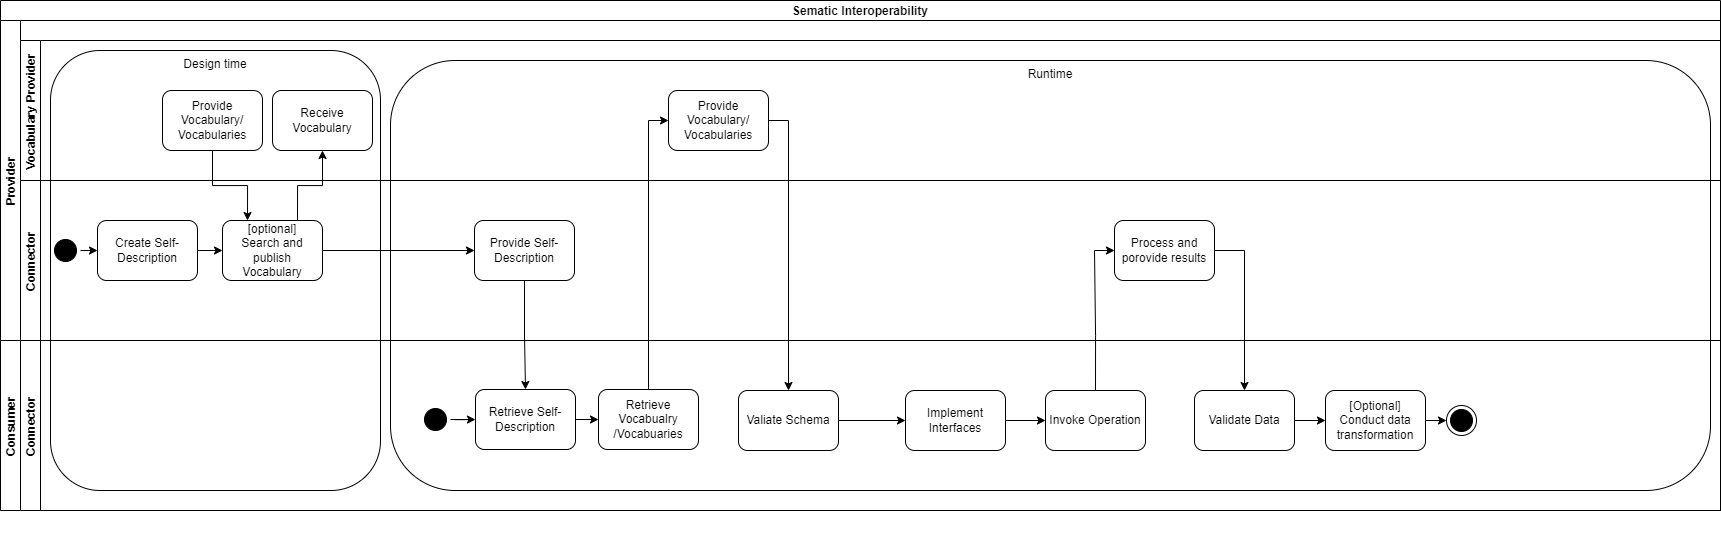

The diagram above was exported from draw.io. Its source (the exported page's mxGraphModel, read from the mxfile embedded in the PNG):
<mxGraphModel dx="1806" dy="678" grid="1" gridSize="10" guides="1" tooltips="1" connect="1" arrows="1" fold="1" page="1" pageScale="1" pageWidth="827" pageHeight="1169" math="0" shadow="0">
  <root>
    <mxCell id="0" />
    <mxCell id="1" parent="0" />
    <mxCell id="pb2TLWC1xRNJVM5QyhpL-58" value="Runtime" style="rounded=1;whiteSpace=wrap;html=1;fillColor=none;verticalAlign=top;" parent="1" vertex="1">
      <mxGeometry x="320" y="840" width="1320" height="430" as="geometry" />
    </mxCell>
    <mxCell id="pb2TLWC1xRNJVM5QyhpL-56" value="Design time" style="rounded=1;whiteSpace=wrap;html=1;fillColor=none;verticalAlign=top;" parent="1" vertex="1">
      <mxGeometry x="-20" y="830" width="330" height="440" as="geometry" />
    </mxCell>
    <mxCell id="_v4QR6T853y1fYo23N3H-1" value="Sematic Interoperability" style="swimlane;childLayout=stackLayout;resizeParent=1;resizeParentMax=0;horizontal=1;startSize=20;horizontalStack=0;fontStyle=1" parent="1" vertex="1">
      <mxGeometry x="-70" y="780" width="1720" height="510" as="geometry" />
    </mxCell>
    <mxCell id="_v4QR6T853y1fYo23N3H-2" value="Provider" style="swimlane;startSize=20;horizontal=0;" parent="_v4QR6T853y1fYo23N3H-1" vertex="1">
      <mxGeometry y="20" width="1720" height="320" as="geometry" />
    </mxCell>
    <mxCell id="_v4QR6T853y1fYo23N3H-6" value="Connector" style="swimlane;startSize=20;horizontal=0;" parent="_v4QR6T853y1fYo23N3H-2" vertex="1">
      <mxGeometry x="20" y="160" width="1700" height="160" as="geometry" />
    </mxCell>
    <mxCell id="pb2TLWC1xRNJVM5QyhpL-2" value="Provide Self-Description" style="rounded=1;whiteSpace=wrap;html=1;strokeColor=default;" parent="_v4QR6T853y1fYo23N3H-6" vertex="1">
      <mxGeometry x="454" y="40" width="100" height="60" as="geometry" />
    </mxCell>
    <mxCell id="pb2TLWC1xRNJVM5QyhpL-36" value="Process and porovide results" style="rounded=1;whiteSpace=wrap;html=1;strokeColor=default;" parent="_v4QR6T853y1fYo23N3H-6" vertex="1">
      <mxGeometry x="1094" y="40" width="100" height="60" as="geometry" />
    </mxCell>
    <mxCell id="pb2TLWC1xRNJVM5QyhpL-50" style="edgeStyle=orthogonalEdgeStyle;rounded=0;orthogonalLoop=1;jettySize=auto;html=1;exitX=1;exitY=0.5;exitDx=0;exitDy=0;entryX=0;entryY=0.5;entryDx=0;entryDy=0;" parent="_v4QR6T853y1fYo23N3H-6" source="pb2TLWC1xRNJVM5QyhpL-48" target="pb2TLWC1xRNJVM5QyhpL-49" edge="1">
      <mxGeometry relative="1" as="geometry" />
    </mxCell>
    <mxCell id="pb2TLWC1xRNJVM5QyhpL-48" value="" style="ellipse;html=1;shape=startState;fillColor=#000000;strokeColor=default;" parent="_v4QR6T853y1fYo23N3H-6" vertex="1">
      <mxGeometry x="30" y="55" width="30" height="30" as="geometry" />
    </mxCell>
    <mxCell id="pb2TLWC1xRNJVM5QyhpL-52" style="edgeStyle=orthogonalEdgeStyle;rounded=0;orthogonalLoop=1;jettySize=auto;html=1;exitX=1;exitY=0.5;exitDx=0;exitDy=0;entryX=0;entryY=0.5;entryDx=0;entryDy=0;" parent="_v4QR6T853y1fYo23N3H-6" source="pb2TLWC1xRNJVM5QyhpL-49" target="pb2TLWC1xRNJVM5QyhpL-51" edge="1">
      <mxGeometry relative="1" as="geometry" />
    </mxCell>
    <mxCell id="pb2TLWC1xRNJVM5QyhpL-49" value="Create Self-Description" style="rounded=1;whiteSpace=wrap;html=1;strokeColor=default;" parent="_v4QR6T853y1fYo23N3H-6" vertex="1">
      <mxGeometry x="77" y="40" width="100" height="60" as="geometry" />
    </mxCell>
    <mxCell id="pb2TLWC1xRNJVM5QyhpL-54" style="edgeStyle=orthogonalEdgeStyle;rounded=0;orthogonalLoop=1;jettySize=auto;html=1;exitX=1;exitY=0.5;exitDx=0;exitDy=0;entryX=0;entryY=0.5;entryDx=0;entryDy=0;" parent="_v4QR6T853y1fYo23N3H-6" source="pb2TLWC1xRNJVM5QyhpL-51" target="pb2TLWC1xRNJVM5QyhpL-2" edge="1">
      <mxGeometry relative="1" as="geometry" />
    </mxCell>
    <mxCell id="pb2TLWC1xRNJVM5QyhpL-51" value="[optional]&lt;br&gt;Search and publish Vocabulary" style="rounded=1;whiteSpace=wrap;html=1;strokeColor=default;" parent="_v4QR6T853y1fYo23N3H-6" vertex="1">
      <mxGeometry x="202" y="40" width="100" height="60" as="geometry" />
    </mxCell>
    <mxCell id="_v4QR6T853y1fYo23N3H-7" value="Vocabulary Provider" style="swimlane;startSize=20;horizontal=0;" parent="_v4QR6T853y1fYo23N3H-2" vertex="1">
      <mxGeometry x="20" y="20" width="1700" height="140" as="geometry" />
    </mxCell>
    <mxCell id="pb2TLWC1xRNJVM5QyhpL-1" value="Provide Vocabulary/ Vocabularies" style="rounded=1;whiteSpace=wrap;html=1;strokeColor=default;" parent="_v4QR6T853y1fYo23N3H-7" vertex="1">
      <mxGeometry x="648" y="50" width="100" height="60" as="geometry" />
    </mxCell>
    <mxCell id="pb2TLWC1xRNJVM5QyhpL-53" value="Receive Vocabulary" style="rounded=1;whiteSpace=wrap;html=1;strokeColor=default;" parent="_v4QR6T853y1fYo23N3H-7" vertex="1">
      <mxGeometry x="252" y="50" width="100" height="60" as="geometry" />
    </mxCell>
    <mxCell id="2" value="Provide Vocabulary/ Vocabularies" style="rounded=1;whiteSpace=wrap;html=1;strokeColor=default;" vertex="1" parent="_v4QR6T853y1fYo23N3H-7">
      <mxGeometry x="142" y="50" width="100" height="60" as="geometry" />
    </mxCell>
    <mxCell id="pb2TLWC1xRNJVM5QyhpL-55" style="edgeStyle=orthogonalEdgeStyle;rounded=0;orthogonalLoop=1;jettySize=auto;html=1;exitX=0.75;exitY=0;exitDx=0;exitDy=0;entryX=0.5;entryY=1;entryDx=0;entryDy=0;" parent="_v4QR6T853y1fYo23N3H-2" source="pb2TLWC1xRNJVM5QyhpL-51" target="pb2TLWC1xRNJVM5QyhpL-53" edge="1">
      <mxGeometry relative="1" as="geometry" />
    </mxCell>
    <mxCell id="5" style="edgeStyle=orthogonalEdgeStyle;rounded=0;orthogonalLoop=1;jettySize=auto;html=1;exitX=0.5;exitY=1;exitDx=0;exitDy=0;entryX=0.25;entryY=0;entryDx=0;entryDy=0;" edge="1" parent="_v4QR6T853y1fYo23N3H-2" source="2" target="pb2TLWC1xRNJVM5QyhpL-51">
      <mxGeometry relative="1" as="geometry">
        <mxPoint x="317" y="210" as="sourcePoint" />
        <mxPoint x="332" y="140" as="targetPoint" />
      </mxGeometry>
    </mxCell>
    <mxCell id="SELN3ru2IScqRqPEhLZX-12" style="edgeStyle=orthogonalEdgeStyle;rounded=0;orthogonalLoop=1;jettySize=auto;html=1;exitX=0.5;exitY=1;exitDx=0;exitDy=0;entryX=0.5;entryY=0;entryDx=0;entryDy=0;" parent="_v4QR6T853y1fYo23N3H-1" source="pb2TLWC1xRNJVM5QyhpL-2" target="SELN3ru2IScqRqPEhLZX-4" edge="1">
      <mxGeometry relative="1" as="geometry">
        <mxPoint x="508" y="369" as="sourcePoint" />
        <mxPoint x="508" y="310" as="targetPoint" />
      </mxGeometry>
    </mxCell>
    <mxCell id="_v4QR6T853y1fYo23N3H-3" value="Consumer" style="swimlane;startSize=20;horizontal=0;" parent="_v4QR6T853y1fYo23N3H-1" vertex="1">
      <mxGeometry y="340" width="1720" height="170" as="geometry" />
    </mxCell>
    <mxCell id="_v4QR6T853y1fYo23N3H-5" value="Connector" style="swimlane;startSize=20;horizontal=0;" parent="_v4QR6T853y1fYo23N3H-3" vertex="1">
      <mxGeometry x="20" width="1700" height="170" as="geometry" />
    </mxCell>
    <mxCell id="SELN3ru2IScqRqPEhLZX-2" value="" style="ellipse;html=1;shape=startState;fillColor=#000000;strokeColor=default;" parent="_v4QR6T853y1fYo23N3H-5" vertex="1">
      <mxGeometry x="400" y="64" width="30" height="30" as="geometry" />
    </mxCell>
    <mxCell id="pb2TLWC1xRNJVM5QyhpL-4" style="edgeStyle=orthogonalEdgeStyle;rounded=0;orthogonalLoop=1;jettySize=auto;html=1;exitX=1;exitY=0.5;exitDx=0;exitDy=0;entryX=0;entryY=0.5;entryDx=0;entryDy=0;" parent="_v4QR6T853y1fYo23N3H-5" source="SELN3ru2IScqRqPEhLZX-4" target="pb2TLWC1xRNJVM5QyhpL-3" edge="1">
      <mxGeometry relative="1" as="geometry" />
    </mxCell>
    <mxCell id="SELN3ru2IScqRqPEhLZX-4" value="Retrieve Self-Description" style="rounded=1;whiteSpace=wrap;html=1;strokeColor=default;" parent="_v4QR6T853y1fYo23N3H-5" vertex="1">
      <mxGeometry x="455" y="49" width="100" height="60" as="geometry" />
    </mxCell>
    <mxCell id="SELN3ru2IScqRqPEhLZX-5" style="edgeStyle=orthogonalEdgeStyle;rounded=0;orthogonalLoop=1;jettySize=auto;html=1;exitX=1;exitY=0.5;exitDx=0;exitDy=0;" parent="_v4QR6T853y1fYo23N3H-5" source="SELN3ru2IScqRqPEhLZX-2" target="SELN3ru2IScqRqPEhLZX-4" edge="1">
      <mxGeometry relative="1" as="geometry" />
    </mxCell>
    <mxCell id="pb2TLWC1xRNJVM5QyhpL-3" value="Retrieve Vocabualry /Vocabuaries" style="rounded=1;whiteSpace=wrap;html=1;strokeColor=default;" parent="_v4QR6T853y1fYo23N3H-5" vertex="1">
      <mxGeometry x="578" y="49" width="100" height="60" as="geometry" />
    </mxCell>
    <mxCell id="pb2TLWC1xRNJVM5QyhpL-8" value="Valiate Schema" style="rounded=1;whiteSpace=wrap;html=1;strokeColor=default;" parent="_v4QR6T853y1fYo23N3H-5" vertex="1">
      <mxGeometry x="718" y="50" width="100" height="60" as="geometry" />
    </mxCell>
    <mxCell id="pb2TLWC1xRNJVM5QyhpL-31" style="edgeStyle=orthogonalEdgeStyle;rounded=0;orthogonalLoop=1;jettySize=auto;html=1;exitX=1;exitY=0.5;exitDx=0;exitDy=0;entryX=0;entryY=0.5;entryDx=0;entryDy=0;" parent="_v4QR6T853y1fYo23N3H-5" source="pb2TLWC1xRNJVM5QyhpL-7" target="pb2TLWC1xRNJVM5QyhpL-30" edge="1">
      <mxGeometry relative="1" as="geometry" />
    </mxCell>
    <mxCell id="pb2TLWC1xRNJVM5QyhpL-7" value="Implement Interfaces" style="rounded=1;whiteSpace=wrap;html=1;strokeColor=default;" parent="_v4QR6T853y1fYo23N3H-5" vertex="1">
      <mxGeometry x="885" y="50" width="100" height="60" as="geometry" />
    </mxCell>
    <mxCell id="pb2TLWC1xRNJVM5QyhpL-42" style="edgeStyle=orthogonalEdgeStyle;rounded=0;orthogonalLoop=1;jettySize=auto;html=1;exitX=1;exitY=0.5;exitDx=0;exitDy=0;entryX=0;entryY=0.5;entryDx=0;entryDy=0;" parent="_v4QR6T853y1fYo23N3H-5" source="pb2TLWC1xRNJVM5QyhpL-27" target="SELN3ru2IScqRqPEhLZX-22" edge="1">
      <mxGeometry relative="1" as="geometry" />
    </mxCell>
    <mxCell id="pb2TLWC1xRNJVM5QyhpL-27" value="[Optional]&lt;br&gt;Conduct data transformation" style="rounded=1;whiteSpace=wrap;html=1;strokeColor=default;" parent="_v4QR6T853y1fYo23N3H-5" vertex="1">
      <mxGeometry x="1305" y="50" width="100" height="60" as="geometry" />
    </mxCell>
    <mxCell id="pb2TLWC1xRNJVM5QyhpL-32" style="edgeStyle=orthogonalEdgeStyle;rounded=0;orthogonalLoop=1;jettySize=auto;html=1;exitX=1;exitY=0.5;exitDx=0;exitDy=0;entryX=0;entryY=0.5;entryDx=0;entryDy=0;" parent="_v4QR6T853y1fYo23N3H-5" source="pb2TLWC1xRNJVM5QyhpL-28" target="pb2TLWC1xRNJVM5QyhpL-27" edge="1">
      <mxGeometry relative="1" as="geometry" />
    </mxCell>
    <mxCell id="pb2TLWC1xRNJVM5QyhpL-28" value="Validate Data" style="rounded=1;whiteSpace=wrap;html=1;strokeColor=default;" parent="_v4QR6T853y1fYo23N3H-5" vertex="1">
      <mxGeometry x="1174" y="50" width="100" height="60" as="geometry" />
    </mxCell>
    <mxCell id="pb2TLWC1xRNJVM5QyhpL-30" value="Invoke Operation" style="rounded=1;whiteSpace=wrap;html=1;strokeColor=default;" parent="_v4QR6T853y1fYo23N3H-5" vertex="1">
      <mxGeometry x="1025" y="50" width="100" height="60" as="geometry" />
    </mxCell>
    <mxCell id="SELN3ru2IScqRqPEhLZX-22" value="" style="ellipse;html=1;shape=endState;fillColor=#000000;strokeColor=#000000;" parent="_v4QR6T853y1fYo23N3H-5" vertex="1">
      <mxGeometry x="1426" y="65" width="30" height="30" as="geometry" />
    </mxCell>
    <mxCell id="KtDTzIFJ2tiOflHHW89B-1" style="edgeStyle=orthogonalEdgeStyle;rounded=0;orthogonalLoop=1;jettySize=auto;html=1;exitX=1;exitY=0.5;exitDx=0;exitDy=0;entryX=0;entryY=0.5;entryDx=0;entryDy=0;" parent="_v4QR6T853y1fYo23N3H-5" source="pb2TLWC1xRNJVM5QyhpL-8" target="pb2TLWC1xRNJVM5QyhpL-7" edge="1">
      <mxGeometry relative="1" as="geometry" />
    </mxCell>
    <mxCell id="SELN3ru2IScqRqPEhLZX-51" value="" style="edgeStyle=orthogonalEdgeStyle;rounded=0;orthogonalLoop=1;jettySize=auto;html=1;exitX=0.5;exitY=0;exitDx=0;exitDy=0;entryX=0.5;entryY=1;entryDx=0;entryDy=0;endArrow=none;" parent="_v4QR6T853y1fYo23N3H-3" edge="1">
      <mxGeometry relative="1" as="geometry">
        <mxPoint x="1440" y="210" as="sourcePoint" />
        <mxPoint x="1440" y="210" as="targetPoint" />
      </mxGeometry>
    </mxCell>
    <mxCell id="pb2TLWC1xRNJVM5QyhpL-5" style="edgeStyle=orthogonalEdgeStyle;rounded=0;orthogonalLoop=1;jettySize=auto;html=1;exitX=0.5;exitY=0;exitDx=0;exitDy=0;entryX=0;entryY=0.5;entryDx=0;entryDy=0;" parent="_v4QR6T853y1fYo23N3H-1" source="pb2TLWC1xRNJVM5QyhpL-3" target="pb2TLWC1xRNJVM5QyhpL-1" edge="1">
      <mxGeometry relative="1" as="geometry" />
    </mxCell>
    <mxCell id="pb2TLWC1xRNJVM5QyhpL-35" style="edgeStyle=orthogonalEdgeStyle;rounded=0;orthogonalLoop=1;jettySize=auto;html=1;exitX=1;exitY=0.5;exitDx=0;exitDy=0;entryX=0.5;entryY=0;entryDx=0;entryDy=0;" parent="_v4QR6T853y1fYo23N3H-1" source="pb2TLWC1xRNJVM5QyhpL-1" target="pb2TLWC1xRNJVM5QyhpL-8" edge="1">
      <mxGeometry relative="1" as="geometry" />
    </mxCell>
    <mxCell id="pb2TLWC1xRNJVM5QyhpL-37" style="edgeStyle=orthogonalEdgeStyle;rounded=0;orthogonalLoop=1;jettySize=auto;html=1;exitX=0.5;exitY=0;exitDx=0;exitDy=0;entryX=0;entryY=0.5;entryDx=0;entryDy=0;" parent="_v4QR6T853y1fYo23N3H-1" source="pb2TLWC1xRNJVM5QyhpL-30" target="pb2TLWC1xRNJVM5QyhpL-36" edge="1">
      <mxGeometry relative="1" as="geometry">
        <mxPoint x="1168" y="280" as="targetPoint" />
      </mxGeometry>
    </mxCell>
    <mxCell id="pb2TLWC1xRNJVM5QyhpL-39" style="edgeStyle=orthogonalEdgeStyle;rounded=0;orthogonalLoop=1;jettySize=auto;html=1;exitX=1;exitY=0.5;exitDx=0;exitDy=0;entryX=0.5;entryY=0;entryDx=0;entryDy=0;" parent="_v4QR6T853y1fYo23N3H-1" source="pb2TLWC1xRNJVM5QyhpL-36" target="pb2TLWC1xRNJVM5QyhpL-28" edge="1">
      <mxGeometry relative="1" as="geometry" />
    </mxCell>
  </root>
</mxGraphModel>